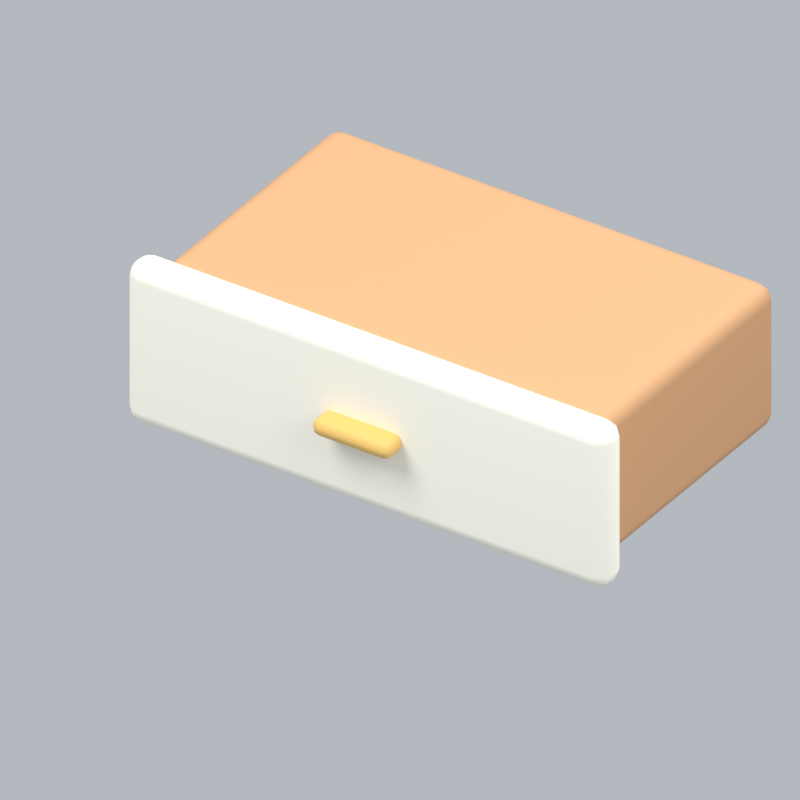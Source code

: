 # Source: japaneseClosetDrawerClosed.blend  (saved by Blender 5.2.45; exported with 4.5.12 LTS)
import bpy
from mathutils import Matrix  # noqa: F401  (used for matrix-valued properties, if any)

bpy.ops.wm.read_factory_settings(use_empty=True)
scene = bpy.context.scene
scene.name = 'Scene'

# ---- collections
col_collection = bpy.data.collections.new('Collection'); scene.collection.children.link(col_collection)

# ---- materials (node trees are filled in below, after node groups)
mat_wood = bpy.data.materials.new('wood')
mat_wood.diffuse_color = (0.5841, 0.3185, 0.1529, 1.0)
mat_cream = bpy.data.materials.new('cream')
mat_cream.diffuse_color = (0.9911, 0.9647, 0.8388, 1.0)
mat_gold = bpy.data.materials.new('gold')
mat_gold.diffuse_color = (0.8308, 0.5333, 0.147, 1.0)

# ---- material node trees
mat_wood.use_nodes = True; mat_wood.node_tree.nodes.clear()
_N = mat_wood.node_tree.nodes; _L = mat_wood.node_tree.links
n0 = _N.new('ShaderNodeBsdfPrincipled'); n0.name = 'Principled BSDF'; n0.location = (-200, 100)
n0.inputs[0].default_value = (0.5841, 0.3185, 0.1529, 1.0)
n0.inputs[2].default_value = 0.72
n0.inputs[10].default_value = 0.005
n1 = _N.new('ShaderNodeOutputMaterial'); n1.name = 'Material Output'; n1.location = (200, 100)
_L.new(n0.outputs[0], n1.inputs[0])
n1.is_active_output = True
mat_cream.use_nodes = True; mat_cream.node_tree.nodes.clear()
_N = mat_cream.node_tree.nodes; _L = mat_cream.node_tree.links
n0 = _N.new('ShaderNodeBsdfPrincipled'); n0.name = 'Principled BSDF'; n0.location = (-200, 100)
n0.inputs[0].default_value = (0.9911, 0.9647, 0.8388, 1.0)
n0.inputs[2].default_value = 0.72
n0.inputs[10].default_value = 0.005
n1 = _N.new('ShaderNodeOutputMaterial'); n1.name = 'Material Output'; n1.location = (200, 100)
_L.new(n0.outputs[0], n1.inputs[0])
n1.is_active_output = True
mat_gold.use_nodes = True; mat_gold.node_tree.nodes.clear()
_N = mat_gold.node_tree.nodes; _L = mat_gold.node_tree.links
n0 = _N.new('ShaderNodeBsdfPrincipled'); n0.name = 'Principled BSDF'; n0.location = (-200, 100)
n0.inputs[0].default_value = (0.8308, 0.5333, 0.147, 1.0)
n0.inputs[2].default_value = 0.72
n0.inputs[10].default_value = 0.005
n1 = _N.new('ShaderNodeOutputMaterial'); n1.name = 'Material Output'; n1.location = (200, 100)
_L.new(n0.outputs[0], n1.inputs[0])
n1.is_active_output = True

# ---- world
world_world = bpy.data.worlds.new('World'); scene.world = world_world
world_world.use_nodes = True; world_world.node_tree.nodes.clear()
_N = world_world.node_tree.nodes; _L = world_world.node_tree.links
n0 = _N.new('ShaderNodeOutputWorld'); n0.name = 'World Output'; n0.location = (200, 100)
n1 = _N.new('ShaderNodeBackground'); n1.name = 'Background'; n1.location = (-200, 100)
n1.inputs[0].default_value = (0.65, 0.69, 0.74, 1.0)
n1.inputs[1].default_value = 0.7
_L.new(n1.outputs[0], n0.inputs[0])
n0.is_active_output = True
world_world.color = (0.3, 0.3, 0.3)
world_world.sun_shadow_jitter_overblur = 0.0

# ---- cameras
cam_camera_086 = bpy.data.cameras.new('Camera.086')
cam_camera_086.type = 'ORTHO'
cam_camera_086.ortho_scale = 1.797

# ---- lights
light_area_255 = bpy.data.lights.new('Area.255', 'AREA')
light_area_255.energy = 500.0
light_area_255.shape = 'DISK'
light_area_255.size = 5.0
light_area_255.size_y = 1.0
light_area_256 = bpy.data.lights.new('Area.256', 'AREA')
light_area_256.energy = 180.0
light_area_256.shape = 'DISK'
light_area_256.size = 4.0
light_area_256.size_y = 1.0
light_area_257 = bpy.data.lights.new('Area.257', 'AREA')
light_area_257.energy = 300.0
light_area_257.shape = 'DISK'
light_area_257.size = 4.0
light_area_257.size_y = 1.0

# ---- meshes
me_cube_417 = bpy.data.meshes.new('Cube.417')
me_cube_417.from_pydata([(-0.6, -0.355, -0.19), (-0.6, -0.355, 0.19), (-0.6, 0.355, -0.19), (-0.6, 0.355, 0.19), (0.6, -0.355, -0.19), (0.6, -0.355, 0.19), (0.6, 0.355, -0.19), (0.6, 0.355, 0.19)], [], [(0, 1, 3, 2), (2, 3, 7, 6), (6, 7, 5, 4), (4, 5, 1, 0), (2, 6, 4, 0), (7, 3, 1, 5)])
_uv = me_cube_417.uv_layers.new(name='UVMap')
_uv.uv.foreach_set('vector', [0.375, 0.0, 0.625, 0.0, 0.625, 0.25, 0.375, 0.25, 0.375, 0.25, 0.625, 0.25, 0.625, 0.5, 0.375, 0.5, 0.375, 0.5, 0.625, 0.5, 0.625, 0.75, 0.375, 0.75, 0.375, 0.75, 0.625, 0.75, 0.625, 1.0, 0.375, 1.0, 0.125, 0.5, 0.375, 0.5, 0.375, 0.75, 0.125, 0.75, 0.625, 0.5, 0.875, 0.5, 0.875, 0.75, 0.625, 0.75])
me_cube_417.materials.append(mat_wood)
me_cube_417.update()
me_cube_418 = bpy.data.meshes.new('Cube.418')
me_cube_418.from_pydata([(-0.65, -0.045, -0.215), (-0.65, -0.045, 0.215), (-0.65, 0.045, -0.215), (-0.65, 0.045, 0.215), (0.65, -0.045, -0.215), (0.65, -0.045, 0.215), (0.65, 0.045, -0.215), (0.65, 0.045, 0.215)], [], [(0, 1, 3, 2), (2, 3, 7, 6), (6, 7, 5, 4), (4, 5, 1, 0), (2, 6, 4, 0), (7, 3, 1, 5)])
_uv = me_cube_418.uv_layers.new(name='UVMap')
_uv.uv.foreach_set('vector', [0.375, 0.0, 0.625, 0.0, 0.625, 0.25, 0.375, 0.25, 0.375, 0.25, 0.625, 0.25, 0.625, 0.5, 0.375, 0.5, 0.375, 0.5, 0.625, 0.5, 0.625, 0.75, 0.375, 0.75, 0.375, 0.75, 0.625, 0.75, 0.625, 1.0, 0.375, 1.0, 0.125, 0.5, 0.375, 0.5, 0.375, 0.75, 0.125, 0.75, 0.625, 0.5, 0.875, 0.5, 0.875, 0.75, 0.625, 0.75])
me_cube_418.materials.append(mat_cream)
me_cube_418.update()
me_cube_419 = bpy.data.meshes.new('Cube.419')
me_cube_419.from_pydata([(-0.105, -0.035, -0.0225), (-0.105, -0.035, 0.0225), (-0.105, 0.035, -0.0225), (-0.105, 0.035, 0.0225), (0.105, -0.035, -0.0225), (0.105, -0.035, 0.0225), (0.105, 0.035, -0.0225), (0.105, 0.035, 0.0225)], [], [(0, 1, 3, 2), (2, 3, 7, 6), (6, 7, 5, 4), (4, 5, 1, 0), (2, 6, 4, 0), (7, 3, 1, 5)])
_uv = me_cube_419.uv_layers.new(name='UVMap')
_uv.uv.foreach_set('vector', [0.375, 0.0, 0.625, 0.0, 0.625, 0.25, 0.375, 0.25, 0.375, 0.25, 0.625, 0.25, 0.625, 0.5, 0.375, 0.5, 0.375, 0.5, 0.625, 0.5, 0.625, 0.75, 0.375, 0.75, 0.375, 0.75, 0.625, 0.75, 0.625, 1.0, 0.375, 1.0, 0.125, 0.5, 0.375, 0.5, 0.375, 0.75, 0.125, 0.75, 0.625, 0.5, 0.875, 0.5, 0.875, 0.75, 0.625, 0.75])
me_cube_419.materials.append(mat_gold)
me_cube_419.update()

# ---- objects
ob_fixed_isometric_camera = bpy.data.objects.new('Fixed isometric camera', cam_camera_086)
ob_warm_key = bpy.data.objects.new('Warm key', light_area_255)
ob_fill = bpy.data.objects.new('Fill', light_area_256)
ob_rim = bpy.data.objects.new('Rim', light_area_257)
ob_drawer = bpy.data.objects.new('Drawer', me_cube_417)
ob_drawer_front = bpy.data.objects.new('Drawer front', me_cube_418)
ob_pull = bpy.data.objects.new('Pull', me_cube_419)
ob_japaneseclosetdrawerclosed_orientation = bpy.data.objects.new('japaneseClosetDrawerClosed orientation', None)

# ---- transforms, parenting, visibility, modifiers, constraints
ob_fixed_isometric_camera.location = (6.0, -9.277, 7.21)
ob_fixed_isometric_camera.rotation_euler = (0.9964, 2.214e-08, 0.588)
ob_warm_key.location = (-3.0, -4.0, 7.0)
ob_warm_key.rotation_euler = (0.6947, -4.874e-08, -0.6435)
ob_fill.location = (4.0, -1.0, 4.0)
ob_fill.rotation_euler = (0.9418, 9.221e-09, 1.326)
ob_rim.location = (1.0, 4.0, 6.0)
ob_rim.rotation_euler = (0.6896, -5.112e-08, 2.897)
ob_drawer.parent = ob_japaneseclosetdrawerclosed_orientation
ob_drawer.location = (0.0, 0.0, 0.21)
_m = ob_drawer.modifiers.new('Rounded edges', 'BEVEL')
_m.width = 0.04
_m.width_pct = 0.04
_m.segments = 3
_m = ob_drawer.modifiers.new('Weighted normals', 'WEIGHTED_NORMAL')
ob_drawer_front.parent = ob_japaneseclosetdrawerclosed_orientation
ob_drawer_front.location = (0.0, -0.38, 0.21)
_m = ob_drawer_front.modifiers.new('Rounded edges', 'BEVEL')
_m.width = 0.04
_m.width_pct = 0.04
_m.segments = 3
_m = ob_drawer_front.modifiers.new('Weighted normals', 'WEIGHTED_NORMAL')
ob_pull.parent = ob_japaneseclosetdrawerclosed_orientation
ob_pull.location = (0.0, -0.45, 0.21)
_m = ob_pull.modifiers.new('Rounded edges', 'BEVEL')
_m.width = 0.02
_m.width_pct = 0.02
_m.segments = 3
_m = ob_pull.modifiers.new('Weighted normals', 'WEIGHTED_NORMAL')
ob_japaneseclosetdrawerclosed_orientation.location = (0.0, 0.0, 0.0)

# ---- collection membership
col_collection.objects.link(ob_fixed_isometric_camera)
col_collection.objects.link(ob_warm_key)
col_collection.objects.link(ob_fill)
col_collection.objects.link(ob_rim)
col_collection.objects.link(ob_drawer)
col_collection.objects.link(ob_drawer_front)
col_collection.objects.link(ob_pull)
col_collection.objects.link(ob_japaneseclosetdrawerclosed_orientation)

# ---- scene / render settings (as saved in the file)
scene.camera = ob_fixed_isometric_camera
scene.frame_start = 1; scene.frame_end = 1; scene.frame_set(1)
scene.render.engine = 'BLENDER_EEVEE_NEXT'
scene.render.resolution_x = 256
scene.render.resolution_y = 256
scene.render.fps = 12
scene.render.film_transparent = True
scene.render.bake_bias = 0.0
scene.render.bake_samples = 0
scene.render.compositor_device = 'GPU'
scene.eevee.taa_render_samples = 24
scene.eevee.use_volume_custom_range = False
scene.eevee.fast_gi_thickness_near = 0.1
scene.eevee.fast_gi_thickness_far = 0.0
scene.eevee.ray_tracing_options.screen_trace_thickness = 0.1
scene.view_settings.view_transform = 'Standard'
bpy.context.view_layer.update()
